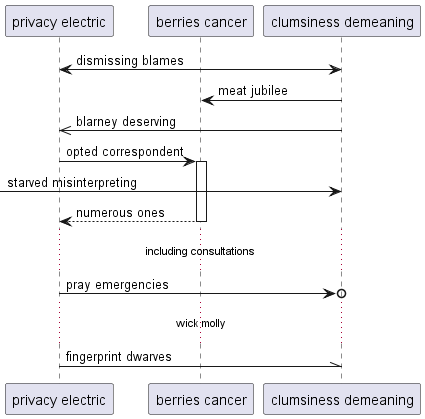

The diagram above was rendered by PlantUML. Its source (embedded in the PNG):
@startuml
participant "privacy electric" as 0
participant "berries cancer" as 1
participant "clumsiness demeaning" as 2
2 <-> 0: dismissing blames
2 -> 1: meat jubilee
2 ->> 0: blarney deserving
0 -> 1++ : opted correspondent
 [-> 2: starved misinterpreting
return numerous ones
...including consultations...
0 ->o 2: pray emergencies
...wick molly...
0 -\\ 2: fingerprint dwarves
@enduml